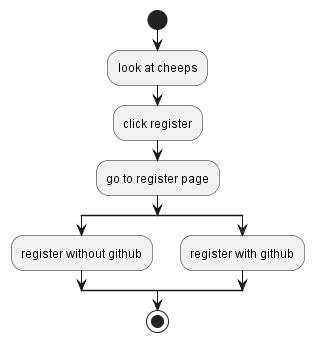

The diagram above was rendered by PlantUML. Its source (embedded in the PNG):
@startuml nonauthorizedUserWithoutLoginActivityDiagram

start
:look at cheeps;
:click register;
:go to register page;
split
:register without github;
split again
:register with github;
end split
stop
@enduml